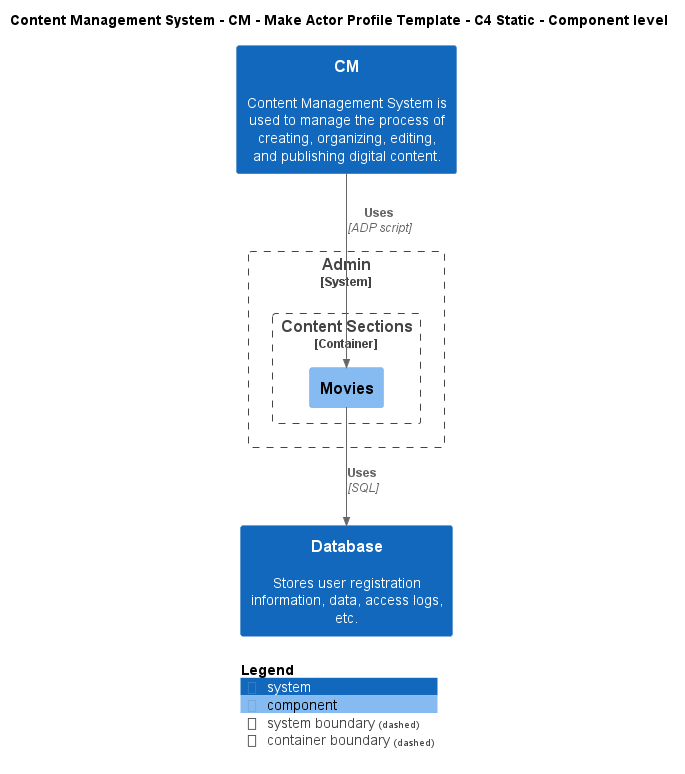

The diagram above was rendered by PlantUML. Its source (embedded in the PNG):
@startuml
!include ..\..\..\..\..\.c4s\C4_Component.puml

AddElementTag("c4interflow:lifecycle:new", $bgColor=green, $fontColor=#ffffff, $borderColor=green, $shadowing="False")
AddElementTag("c4interflow:lifecycle:changed", $bgColor=orange, $fontColor=#ffffff, $borderColor=orange, $shadowing="False")
AddElementTag("c4interflow:lifecycle:removed", $bgColor=red, $fontColor=#ffffff, $borderColor=red, $shadowing="False")

AddRelTag("c4interflow:lifecycle:new", $textColor=green, $lineColor=green)
AddRelTag("c4interflow:lifecycle:changed", $textColor=orange, $lineColor=orange)
AddRelTag("c4interflow:lifecycle:removed", $textColor=red, $lineColor=red)

SHOW_PERSON_PORTRAIT()
LAYOUT_TOP_DOWN()

skinparam linetype polyline

title Content Management System - CM - Make Actor Profile Template - C4 Static - Component level

System(ContentManagementSystem.SoftwareSystems.CM, "CM", "Content Management System is used to manage the process of creating, organizing, editing, and publishing digital content.")

System_Boundary(ContentManagementSystem.SoftwareSystems.Admin, "Admin") {
    
Container_Boundary(ContentManagementSystem.SoftwareSystems.Admin.Containers.ContentSections, "Content Sections") {
    Component(ContentManagementSystem.SoftwareSystems.Admin.Containers.ContentSections.Components.Movies, "Movies", "", "")
}
}
System(ContentManagementSystem.SoftwareSystems.Database, "Database", "Stores user registration information, data, access logs, etc.")

Rel(ContentManagementSystem.SoftwareSystems.CM, ContentManagementSystem.SoftwareSystems.Admin.Containers.ContentSections.Components.Movies, "Uses", "ADP script", $tags="protocol:adp script")
Rel(ContentManagementSystem.SoftwareSystems.Admin.Containers.ContentSections.Components.Movies, ContentManagementSystem.SoftwareSystems.Database, "Uses", "SQL", $tags="protocol:sql")


SHOW_LEGEND()
@enduml